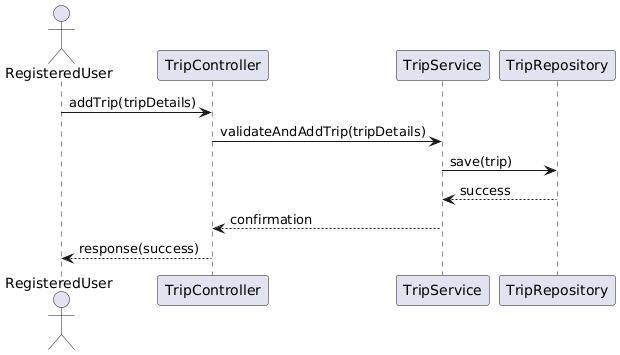

The diagram above was rendered by PlantUML. Its source (embedded in the PNG):
@startuml
actor RegisteredUser as User
participant TripController
participant TripService
participant TripRepository

User -> TripController : addTrip(tripDetails)
TripController -> TripService : validateAndAddTrip(tripDetails)
TripService -> TripRepository : save(trip)
TripRepository --> TripService : success
TripService --> TripController : confirmation
TripController --> User : response(success)
@enduml